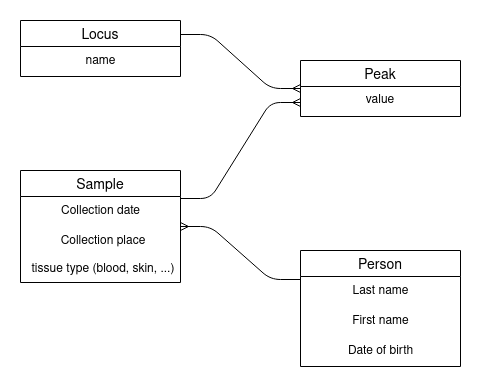

The diagram above was exported from draw.io. Its source (the exported page's mxGraphModel, read from the mxfile embedded in the PNG):
<mxGraphModel dx="1114" dy="607" grid="1" gridSize="10" guides="1" tooltips="1" connect="1" arrows="1" fold="1" page="1" pageScale="1" pageWidth="850" pageHeight="1100" math="0" shadow="0" extFonts="Permanent Marker^https://fonts.googleapis.com/css?family=Permanent+Marker">
  <root>
    <mxCell id="0" />
    <mxCell id="1" parent="0" />
    <mxCell id="C-vyLk0tnHw3VtMMgP7b-1" value="" style="edgeStyle=entityRelationEdgeStyle;endArrow=ERmany;startArrow=none;endFill=0;startFill=0;exitX=1;exitY=0.25;exitDx=0;exitDy=0;entryX=0;entryY=0.75;entryDx=0;entryDy=0;" parent="1" source="V5PktBt65YelTa0yLsMw-11" target="V5PktBt65YelTa0yLsMw-6" edge="1">
      <mxGeometry width="100" height="100" relative="1" as="geometry">
        <mxPoint x="340" y="280" as="sourcePoint" />
        <mxPoint x="510" y="320" as="targetPoint" />
      </mxGeometry>
    </mxCell>
    <mxCell id="C-vyLk0tnHw3VtMMgP7b-12" value="" style="edgeStyle=entityRelationEdgeStyle;endArrow=ERmany;startArrow=none;endFill=0;startFill=0;exitX=1;exitY=0.25;exitDx=0;exitDy=0;entryX=0;entryY=0.5;entryDx=0;entryDy=0;" parent="1" source="V5PktBt65YelTa0yLsMw-10" target="V5PktBt65YelTa0yLsMw-6" edge="1">
      <mxGeometry width="100" height="100" relative="1" as="geometry">
        <mxPoint x="400" y="180" as="sourcePoint" />
        <mxPoint x="510" y="320" as="targetPoint" />
      </mxGeometry>
    </mxCell>
    <mxCell id="2lCJIM7Pje0eRboXu3_Y-22" value="" style="edgeStyle=entityRelationEdgeStyle;endArrow=none;startArrow=ERmany;endFill=0;startFill=0;entryX=0;entryY=0.25;entryDx=0;entryDy=0;exitX=1;exitY=0.5;exitDx=0;exitDy=0;" parent="1" source="V5PktBt65YelTa0yLsMw-11" target="V5PktBt65YelTa0yLsMw-12" edge="1">
      <mxGeometry width="100" height="100" relative="1" as="geometry">
        <mxPoint x="290" y="520" as="sourcePoint" />
        <mxPoint x="400" y="680" as="targetPoint" />
      </mxGeometry>
    </mxCell>
    <mxCell id="V5PktBt65YelTa0yLsMw-6" value="Peak" style="swimlane;fontStyle=0;childLayout=stackLayout;horizontal=1;startSize=26;horizontalStack=0;resizeParent=1;resizeParentMax=0;resizeLast=0;collapsible=1;marginBottom=0;align=center;fontSize=14;" parent="1" vertex="1">
      <mxGeometry x="420" y="410" width="160" height="56" as="geometry" />
    </mxCell>
    <mxCell id="V5PktBt65YelTa0yLsMw-3" value="value" style="text;strokeColor=none;fillColor=none;spacingLeft=4;spacingRight=4;overflow=hidden;rotatable=0;points=[[0,0.5],[1,0.5]];portConstraint=eastwest;fontSize=12;whiteSpace=wrap;html=1;align=center;" parent="V5PktBt65YelTa0yLsMw-6" vertex="1">
      <mxGeometry y="26" width="160" height="30" as="geometry" />
    </mxCell>
    <mxCell id="V5PktBt65YelTa0yLsMw-10" value="Locus" style="swimlane;fontStyle=0;childLayout=stackLayout;horizontal=1;startSize=26;horizontalStack=0;resizeParent=1;resizeParentMax=0;resizeLast=0;collapsible=1;marginBottom=0;align=center;fontSize=14;" parent="1" vertex="1">
      <mxGeometry x="140" y="370" width="160" height="56" as="geometry" />
    </mxCell>
    <mxCell id="9Z9X1AXkLtsH2nzGcvuw-1" value="name" style="text;html=1;align=center;verticalAlign=middle;resizable=0;points=[];autosize=1;strokeColor=none;fillColor=none;" parent="V5PktBt65YelTa0yLsMw-10" vertex="1">
      <mxGeometry y="26" width="160" height="30" as="geometry" />
    </mxCell>
    <mxCell id="V5PktBt65YelTa0yLsMw-11" value="Sample" style="swimlane;fontStyle=0;childLayout=stackLayout;horizontal=1;startSize=26;horizontalStack=0;resizeParent=1;resizeParentMax=0;resizeLast=0;collapsible=1;marginBottom=0;align=center;fontSize=14;" parent="1" vertex="1">
      <mxGeometry x="140" y="520" width="160" height="112" as="geometry" />
    </mxCell>
    <mxCell id="V5PktBt65YelTa0yLsMw-19" value="&lt;div&gt;Collection date&lt;/div&gt;" style="text;html=1;align=center;verticalAlign=middle;resizable=0;points=[];autosize=1;strokeColor=none;fillColor=none;" parent="V5PktBt65YelTa0yLsMw-11" vertex="1">
      <mxGeometry y="26" width="160" height="30" as="geometry" />
    </mxCell>
    <mxCell id="2lCJIM7Pje0eRboXu3_Y-30" value="Collection place" style="shape=partialRectangle;overflow=hidden;connectable=0;fillColor=none;top=0;left=0;bottom=0;right=0;align=center;spacingLeft=6;" parent="V5PktBt65YelTa0yLsMw-11" vertex="1">
      <mxGeometry y="56" width="160" height="26" as="geometry">
        <mxRectangle width="220" height="30" as="alternateBounds" />
      </mxGeometry>
    </mxCell>
    <mxCell id="V5PktBt65YelTa0yLsMw-1" value="tissue type (blood, skin, ...)" style="shape=partialRectangle;overflow=hidden;connectable=0;fillColor=none;top=0;left=0;bottom=0;right=0;align=center;spacingLeft=6;" parent="V5PktBt65YelTa0yLsMw-11" vertex="1">
      <mxGeometry y="82" width="160" height="30" as="geometry">
        <mxRectangle width="220" height="30" as="alternateBounds" />
      </mxGeometry>
    </mxCell>
    <mxCell id="V5PktBt65YelTa0yLsMw-12" value="Person" style="swimlane;fontStyle=0;childLayout=stackLayout;horizontal=1;startSize=26;horizontalStack=0;resizeParent=1;resizeParentMax=0;resizeLast=0;collapsible=1;marginBottom=0;align=center;fontSize=14;" parent="1" vertex="1">
      <mxGeometry x="420" y="600" width="160" height="116" as="geometry" />
    </mxCell>
    <mxCell id="V5PktBt65YelTa0yLsMw-16" value="Last name" style="text;html=1;align=center;verticalAlign=middle;resizable=0;points=[];autosize=1;strokeColor=none;fillColor=none;" parent="V5PktBt65YelTa0yLsMw-12" vertex="1">
      <mxGeometry y="26" width="160" height="30" as="geometry" />
    </mxCell>
    <mxCell id="V5PktBt65YelTa0yLsMw-13" value="&lt;div&gt;First name&lt;/div&gt;" style="text;html=1;align=center;verticalAlign=middle;resizable=0;points=[];autosize=1;strokeColor=none;fillColor=none;" parent="V5PktBt65YelTa0yLsMw-12" vertex="1">
      <mxGeometry y="56" width="160" height="30" as="geometry" />
    </mxCell>
    <mxCell id="V5PktBt65YelTa0yLsMw-18" value="Date of birth" style="text;html=1;align=center;verticalAlign=middle;resizable=0;points=[];autosize=1;strokeColor=none;fillColor=none;" parent="V5PktBt65YelTa0yLsMw-12" vertex="1">
      <mxGeometry y="86" width="160" height="30" as="geometry" />
    </mxCell>
  </root>
</mxGraphModel>